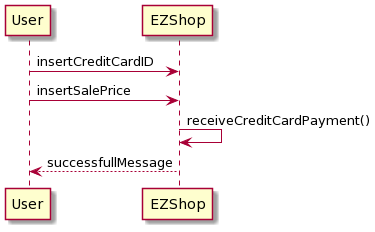

The diagram above was rendered by PlantUML. Its source (embedded in the PNG):
@startuml
participant "User" as us
participant "EZShop" as ez

us->ez: insertCreditCardID
us->ez: insertSalePrice
ez->ez: receiveCreditCardPayment()
us<--ez: successfullMessage
@enduml